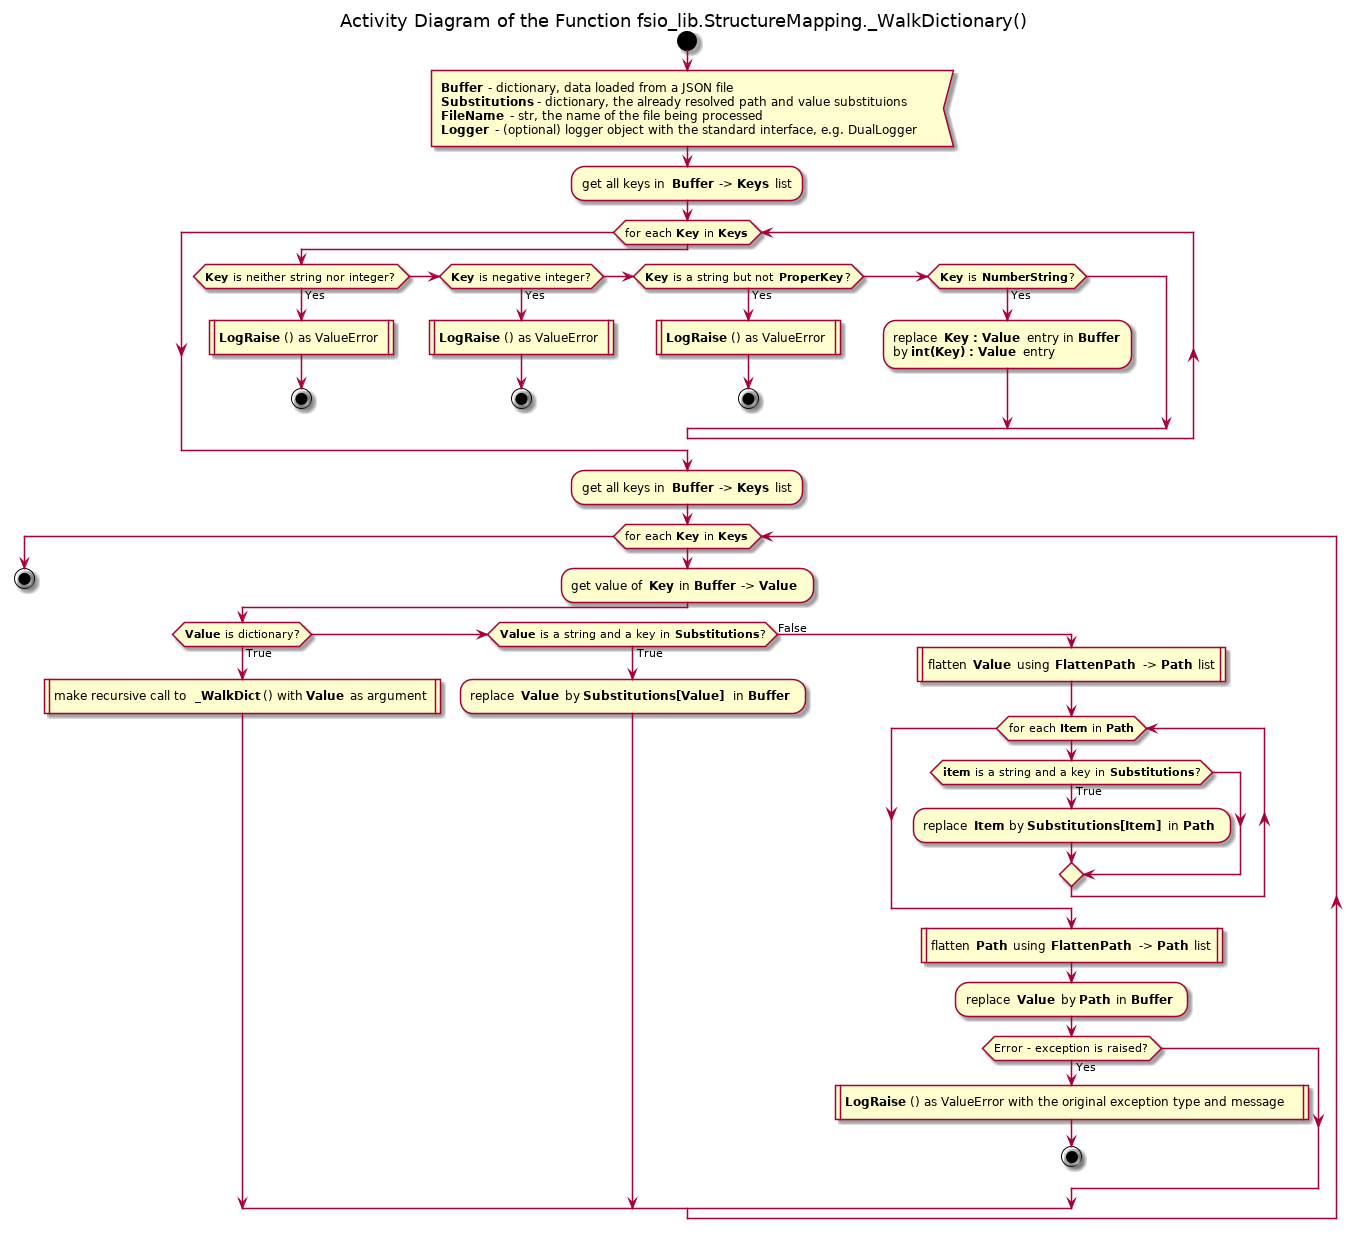

The diagram above was rendered by PlantUML. Its source (embedded in the PNG):
@startuml structure_mapping_walkdict

title Activity Diagram of the Function fsio_lib.StructureMapping._WalkDictionary()

start

:<b>Buffer</b> - dictionary, data loaded from a JSON file
<b>Substitutions</b>- dictionary, the already resolved path and value substituions
<b>FileName</b> - str, the name of the file being processed
<b>Logger</b> - (optional) logger object with the standard interface, e.g. DualLogger<

:get all keys in <b>Buffer</b> -> <b>Keys</b> list;

while (for each <b>Key</b> in <b>Keys</b>)
    if (<b>Key</b> is neither string nor integer?) then (Yes)
        :<b>LogRaise</b>() as ValueError|
        
        stop
    elseif (<b>Key</b> is negative integer?) then (Yes)
        :<b>LogRaise</b>() as ValueError|
        
        stop
    elseif (<b>Key</b> is a string but not <b>ProperKey</b>?) then (Yes)
        :<b>LogRaise</b>() as ValueError|
        
        stop
    elseif (<b>Key</b> is <b>NumberString</b>?) then (Yes)
        :replace <b>Key : Value</b> entry in <b>Buffer</b>\nby <b>int(Key) : Value</b> entry;
    endif
end while

:get all keys in <b>Buffer</b> -> <b>Keys</b> list;

while (for each <b>Key</b> in <b>Keys</b>)
    :get value of <b>Key</b> in <b>Buffer</b> -> <b>Value</b> ;
    
    if (<b>Value</b> is dictionary?) then (True)
        :make recursive call to <b>_WalkDict</b>() with <b>Value</b> as argument|
    elseif (<b>Value</b> is a string and a key in <b>Substitutions</b>?) then (True)
        :replace <b>Value</b> by <b>Substitutions[Value]</b> in <b>Buffer</b> ;
    else (False)
        :flatten <b>Value</b> using <b>FlattenPath</b> -> <b>Path</b> list|
        
        while (for each <b>Item</b> in <b>Path</b>)
            if (<b>item</b> is a string and a key in <b>Substitutions</b>?) then (True)
                :replace <b>Item</b> by <b>Substitutions[Item]</b> in <b>Path</b> ;
            endif
        end while
        
        :flatten <b>Path</b> using <b>FlattenPath</b> -> <b>Path</b> list|
        
        :replace <b>Value</b> by <b>Path</b> in <b>Buffer</b> ;
        if (Error - exception is raised?) then (Yes)
            :<b>LogRaise</b>() as ValueError with the original exception type and message|
            
            stop
        endif
    endif
end while

stop

@enduml